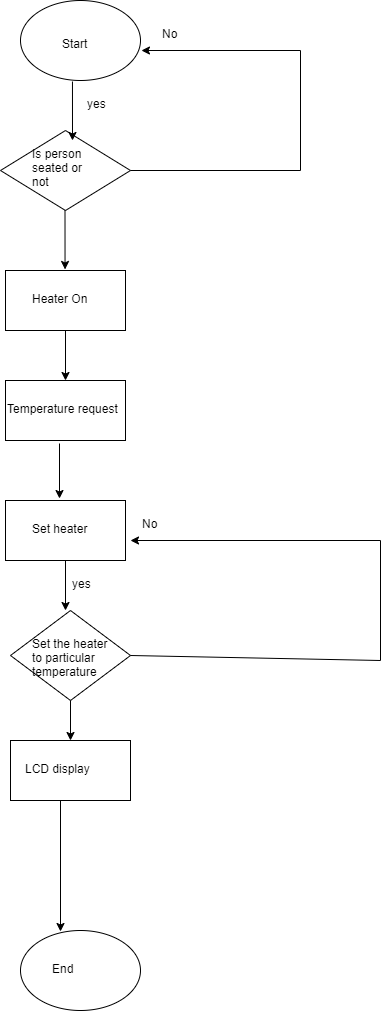

The diagram above was exported from draw.io. Its source (the exported page's mxGraphModel, read from the mxfile embedded in the PNG):
<mxGraphModel dx="852" dy="494" grid="1" gridSize="10" guides="1" tooltips="1" connect="1" arrows="1" fold="1" page="1" pageScale="1" pageWidth="850" pageHeight="1100" math="0" shadow="0">
  <root>
    <mxCell id="0" />
    <mxCell id="1" parent="0" />
    <mxCell id="cujUGTQW5ikSoJy6Vo94-1" value="" style="ellipse;whiteSpace=wrap;html=1;" vertex="1" parent="1">
      <mxGeometry x="360" y="20" width="120" height="80" as="geometry" />
    </mxCell>
    <mxCell id="cujUGTQW5ikSoJy6Vo94-2" value="" style="rhombus;whiteSpace=wrap;html=1;" vertex="1" parent="1">
      <mxGeometry x="340" y="150" width="130" height="80" as="geometry" />
    </mxCell>
    <mxCell id="cujUGTQW5ikSoJy6Vo94-3" value="" style="rounded=0;whiteSpace=wrap;html=1;" vertex="1" parent="1">
      <mxGeometry x="345" y="290" width="120" height="60" as="geometry" />
    </mxCell>
    <mxCell id="cujUGTQW5ikSoJy6Vo94-4" value="" style="rounded=0;whiteSpace=wrap;html=1;" vertex="1" parent="1">
      <mxGeometry x="345" y="400" width="120" height="60" as="geometry" />
    </mxCell>
    <mxCell id="cujUGTQW5ikSoJy6Vo94-5" value="" style="rounded=0;whiteSpace=wrap;html=1;" vertex="1" parent="1">
      <mxGeometry x="345" y="520" width="120" height="60" as="geometry" />
    </mxCell>
    <mxCell id="cujUGTQW5ikSoJy6Vo94-6" value="" style="rhombus;whiteSpace=wrap;html=1;" vertex="1" parent="1">
      <mxGeometry x="350" y="630" width="120" height="90" as="geometry" />
    </mxCell>
    <mxCell id="cujUGTQW5ikSoJy6Vo94-7" value="" style="rounded=0;whiteSpace=wrap;html=1;" vertex="1" parent="1">
      <mxGeometry x="350" y="760" width="120" height="60" as="geometry" />
    </mxCell>
    <mxCell id="cujUGTQW5ikSoJy6Vo94-8" value="" style="ellipse;whiteSpace=wrap;html=1;" vertex="1" parent="1">
      <mxGeometry x="360" y="950" width="120" height="80" as="geometry" />
    </mxCell>
    <mxCell id="cujUGTQW5ikSoJy6Vo94-9" value="" style="endArrow=classic;html=1;exitX=0.433;exitY=1.013;exitDx=0;exitDy=0;exitPerimeter=0;" edge="1" parent="1" source="cujUGTQW5ikSoJy6Vo94-1">
      <mxGeometry width="50" height="50" relative="1" as="geometry">
        <mxPoint x="400" y="270" as="sourcePoint" />
        <mxPoint x="412" y="160" as="targetPoint" />
      </mxGeometry>
    </mxCell>
    <mxCell id="cujUGTQW5ikSoJy6Vo94-10" value="" style="endArrow=classic;html=1;exitX=0.433;exitY=1.013;exitDx=0;exitDy=0;exitPerimeter=0;" edge="1" parent="1">
      <mxGeometry width="50" height="50" relative="1" as="geometry">
        <mxPoint x="404.50000000000006" y="229.99999999999994" as="sourcePoint" />
        <mxPoint x="404.54" y="288.96" as="targetPoint" />
      </mxGeometry>
    </mxCell>
    <mxCell id="cujUGTQW5ikSoJy6Vo94-16" value="" style="endArrow=classic;html=1;entryX=0.5;entryY=0;entryDx=0;entryDy=0;exitX=0.5;exitY=1;exitDx=0;exitDy=0;" edge="1" parent="1" source="cujUGTQW5ikSoJy6Vo94-3" target="cujUGTQW5ikSoJy6Vo94-4">
      <mxGeometry width="50" height="50" relative="1" as="geometry">
        <mxPoint x="400" y="270" as="sourcePoint" />
        <mxPoint x="450" y="220" as="targetPoint" />
      </mxGeometry>
    </mxCell>
    <mxCell id="cujUGTQW5ikSoJy6Vo94-17" value="" style="endArrow=classic;html=1;exitX=0.45;exitY=1.05;exitDx=0;exitDy=0;exitPerimeter=0;entryX=0.45;entryY=-0.033;entryDx=0;entryDy=0;entryPerimeter=0;" edge="1" parent="1" source="cujUGTQW5ikSoJy6Vo94-4" target="cujUGTQW5ikSoJy6Vo94-5">
      <mxGeometry width="50" height="50" relative="1" as="geometry">
        <mxPoint x="400" y="500" as="sourcePoint" />
        <mxPoint x="450" y="450" as="targetPoint" />
      </mxGeometry>
    </mxCell>
    <mxCell id="cujUGTQW5ikSoJy6Vo94-19" value="" style="endArrow=classic;html=1;exitX=0.5;exitY=1;exitDx=0;exitDy=0;" edge="1" parent="1" source="cujUGTQW5ikSoJy6Vo94-5">
      <mxGeometry width="50" height="50" relative="1" as="geometry">
        <mxPoint x="380" y="370" as="sourcePoint" />
        <mxPoint x="405" y="630" as="targetPoint" />
      </mxGeometry>
    </mxCell>
    <mxCell id="cujUGTQW5ikSoJy6Vo94-20" value="" style="endArrow=classic;html=1;exitX=0.5;exitY=1;exitDx=0;exitDy=0;entryX=0.5;entryY=0;entryDx=0;entryDy=0;" edge="1" parent="1" source="cujUGTQW5ikSoJy6Vo94-6" target="cujUGTQW5ikSoJy6Vo94-7">
      <mxGeometry width="50" height="50" relative="1" as="geometry">
        <mxPoint x="400" y="820" as="sourcePoint" />
        <mxPoint x="450" y="770" as="targetPoint" />
      </mxGeometry>
    </mxCell>
    <mxCell id="cujUGTQW5ikSoJy6Vo94-21" value="" style="endArrow=classic;html=1;" edge="1" parent="1">
      <mxGeometry width="50" height="50" relative="1" as="geometry">
        <mxPoint x="400" y="820" as="sourcePoint" />
        <mxPoint x="400" y="951" as="targetPoint" />
      </mxGeometry>
    </mxCell>
    <mxCell id="cujUGTQW5ikSoJy6Vo94-22" value="" style="endArrow=none;html=1;" edge="1" parent="1">
      <mxGeometry width="50" height="50" relative="1" as="geometry">
        <mxPoint x="640" y="190" as="sourcePoint" />
        <mxPoint x="470" y="190" as="targetPoint" />
      </mxGeometry>
    </mxCell>
    <mxCell id="cujUGTQW5ikSoJy6Vo94-23" value="" style="endArrow=none;html=1;" edge="1" parent="1">
      <mxGeometry width="50" height="50" relative="1" as="geometry">
        <mxPoint x="640" y="190" as="sourcePoint" />
        <mxPoint x="640" y="70" as="targetPoint" />
      </mxGeometry>
    </mxCell>
    <mxCell id="cujUGTQW5ikSoJy6Vo94-25" value="" style="endArrow=classic;html=1;entryX=1.008;entryY=0.625;entryDx=0;entryDy=0;entryPerimeter=0;" edge="1" parent="1" target="cujUGTQW5ikSoJy6Vo94-1">
      <mxGeometry width="50" height="50" relative="1" as="geometry">
        <mxPoint x="640" y="70" as="sourcePoint" />
        <mxPoint x="450" y="190" as="targetPoint" />
      </mxGeometry>
    </mxCell>
    <mxCell id="cujUGTQW5ikSoJy6Vo94-26" value="" style="endArrow=none;html=1;exitX=1;exitY=0.5;exitDx=0;exitDy=0;" edge="1" parent="1" source="cujUGTQW5ikSoJy6Vo94-6">
      <mxGeometry width="50" height="50" relative="1" as="geometry">
        <mxPoint x="400" y="630" as="sourcePoint" />
        <mxPoint x="720" y="680" as="targetPoint" />
      </mxGeometry>
    </mxCell>
    <mxCell id="cujUGTQW5ikSoJy6Vo94-27" value="" style="endArrow=none;html=1;" edge="1" parent="1">
      <mxGeometry width="50" height="50" relative="1" as="geometry">
        <mxPoint x="720" y="560" as="sourcePoint" />
        <mxPoint x="720" y="680" as="targetPoint" />
      </mxGeometry>
    </mxCell>
    <mxCell id="cujUGTQW5ikSoJy6Vo94-28" value="" style="endArrow=classic;html=1;" edge="1" parent="1">
      <mxGeometry width="50" height="50" relative="1" as="geometry">
        <mxPoint x="720" y="560" as="sourcePoint" />
        <mxPoint x="470" y="560" as="targetPoint" />
      </mxGeometry>
    </mxCell>
    <mxCell id="cujUGTQW5ikSoJy6Vo94-29" value="Start" style="text;whiteSpace=wrap;html=1;" vertex="1" parent="1">
      <mxGeometry x="400" y="50" width="50" height="30" as="geometry" />
    </mxCell>
    <mxCell id="cujUGTQW5ikSoJy6Vo94-30" value="Is person seated or not" style="text;whiteSpace=wrap;html=1;" vertex="1" parent="1">
      <mxGeometry x="370" y="160" width="70" height="45" as="geometry" />
    </mxCell>
    <mxCell id="cujUGTQW5ikSoJy6Vo94-31" value="Heater On" style="text;whiteSpace=wrap;html=1;" vertex="1" parent="1">
      <mxGeometry x="370" y="305" width="75" height="30" as="geometry" />
    </mxCell>
    <mxCell id="cujUGTQW5ikSoJy6Vo94-32" value="Temperature request" style="text;whiteSpace=wrap;html=1;" vertex="1" parent="1">
      <mxGeometry x="345" y="415" width="140" height="30" as="geometry" />
    </mxCell>
    <mxCell id="cujUGTQW5ikSoJy6Vo94-33" value="Set heater" style="text;whiteSpace=wrap;html=1;" vertex="1" parent="1">
      <mxGeometry x="370" y="535" width="80" height="30" as="geometry" />
    </mxCell>
    <mxCell id="cujUGTQW5ikSoJy6Vo94-34" value="Set the heater to particular temperature" style="text;whiteSpace=wrap;html=1;" vertex="1" parent="1">
      <mxGeometry x="370" y="650" width="80" height="40" as="geometry" />
    </mxCell>
    <mxCell id="cujUGTQW5ikSoJy6Vo94-35" value="LCD display" style="text;whiteSpace=wrap;html=1;" vertex="1" parent="1">
      <mxGeometry x="362.5" y="775" width="90" height="30" as="geometry" />
    </mxCell>
    <mxCell id="cujUGTQW5ikSoJy6Vo94-36" value="End" style="text;whiteSpace=wrap;html=1;" vertex="1" parent="1">
      <mxGeometry x="390" y="975" width="50" height="30" as="geometry" />
    </mxCell>
    <mxCell id="cujUGTQW5ikSoJy6Vo94-37" value="yes" style="text;whiteSpace=wrap;html=1;" vertex="1" parent="1">
      <mxGeometry x="425" y="110" width="40" height="30" as="geometry" />
    </mxCell>
    <mxCell id="cujUGTQW5ikSoJy6Vo94-38" value="yes" style="text;whiteSpace=wrap;html=1;" vertex="1" parent="1">
      <mxGeometry x="410" y="590" width="40" height="30" as="geometry" />
    </mxCell>
    <mxCell id="cujUGTQW5ikSoJy6Vo94-39" value="No" style="text;whiteSpace=wrap;html=1;" vertex="1" parent="1">
      <mxGeometry x="480" y="530" width="40" height="30" as="geometry" />
    </mxCell>
    <mxCell id="cujUGTQW5ikSoJy6Vo94-40" value="No" style="text;whiteSpace=wrap;html=1;" vertex="1" parent="1">
      <mxGeometry x="500" y="40" width="40" height="30" as="geometry" />
    </mxCell>
  </root>
</mxGraphModel>